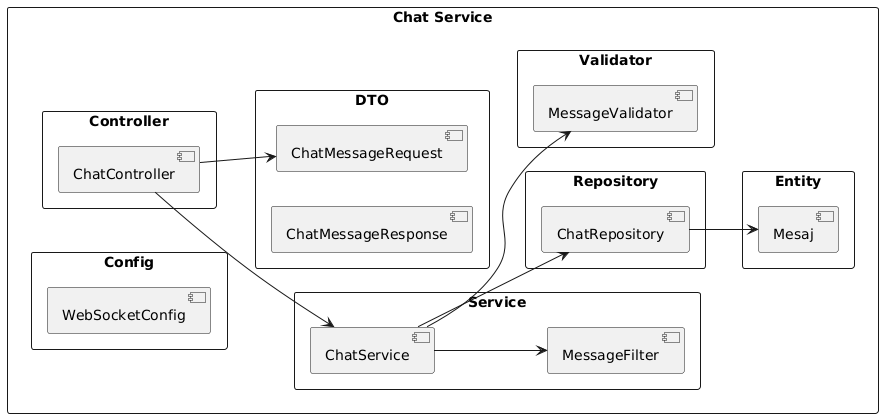

The diagram above was rendered by PlantUML. Its source (embedded in the PNG):
@startuml
skinparam packageStyle rectangle
left to right direction

package "Chat Service" {
  package "Controller" {
    [ChatController]
  }

  package "Service" {
    [ChatService]
    [MessageFilter]
  }

  package "DTO" {
    [ChatMessageRequest]
    [ChatMessageResponse]
  }

  package "Entity" {
    [Mesaj]
  }

  package "Repository" {
    [ChatRepository]
  }

  package "Validator" {
    [MessageValidator]
  }

  package "Config" {
    [WebSocketConfig]
  }

  [ChatController] --> [ChatService]
  [ChatController] --> [ChatMessageRequest]

  [ChatService] --> [ChatRepository]
  [ChatService] --> [MessageFilter]
  [ChatService] --> [MessageValidator]

  [ChatRepository] --> [Mesaj]
}
@enduml